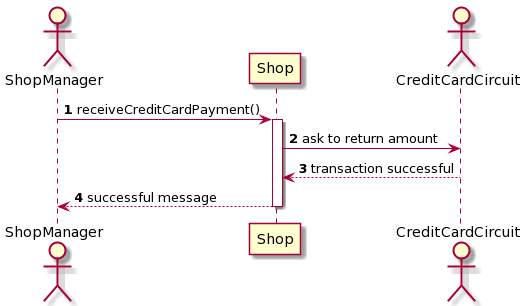

The diagram above was rendered by PlantUML. Its source (embedded in the PNG):
@startuml
autonumber
actor ShopManager
participant Shop
actor CreditCardCircuit
ShopManager -> Shop ++ : receiveCreditCardPayment()
Shop -> CreditCardCircuit : ask to return amount
CreditCardCircuit --> Shop : transaction successful
Shop --> ShopManager -- : successful message
@enduml